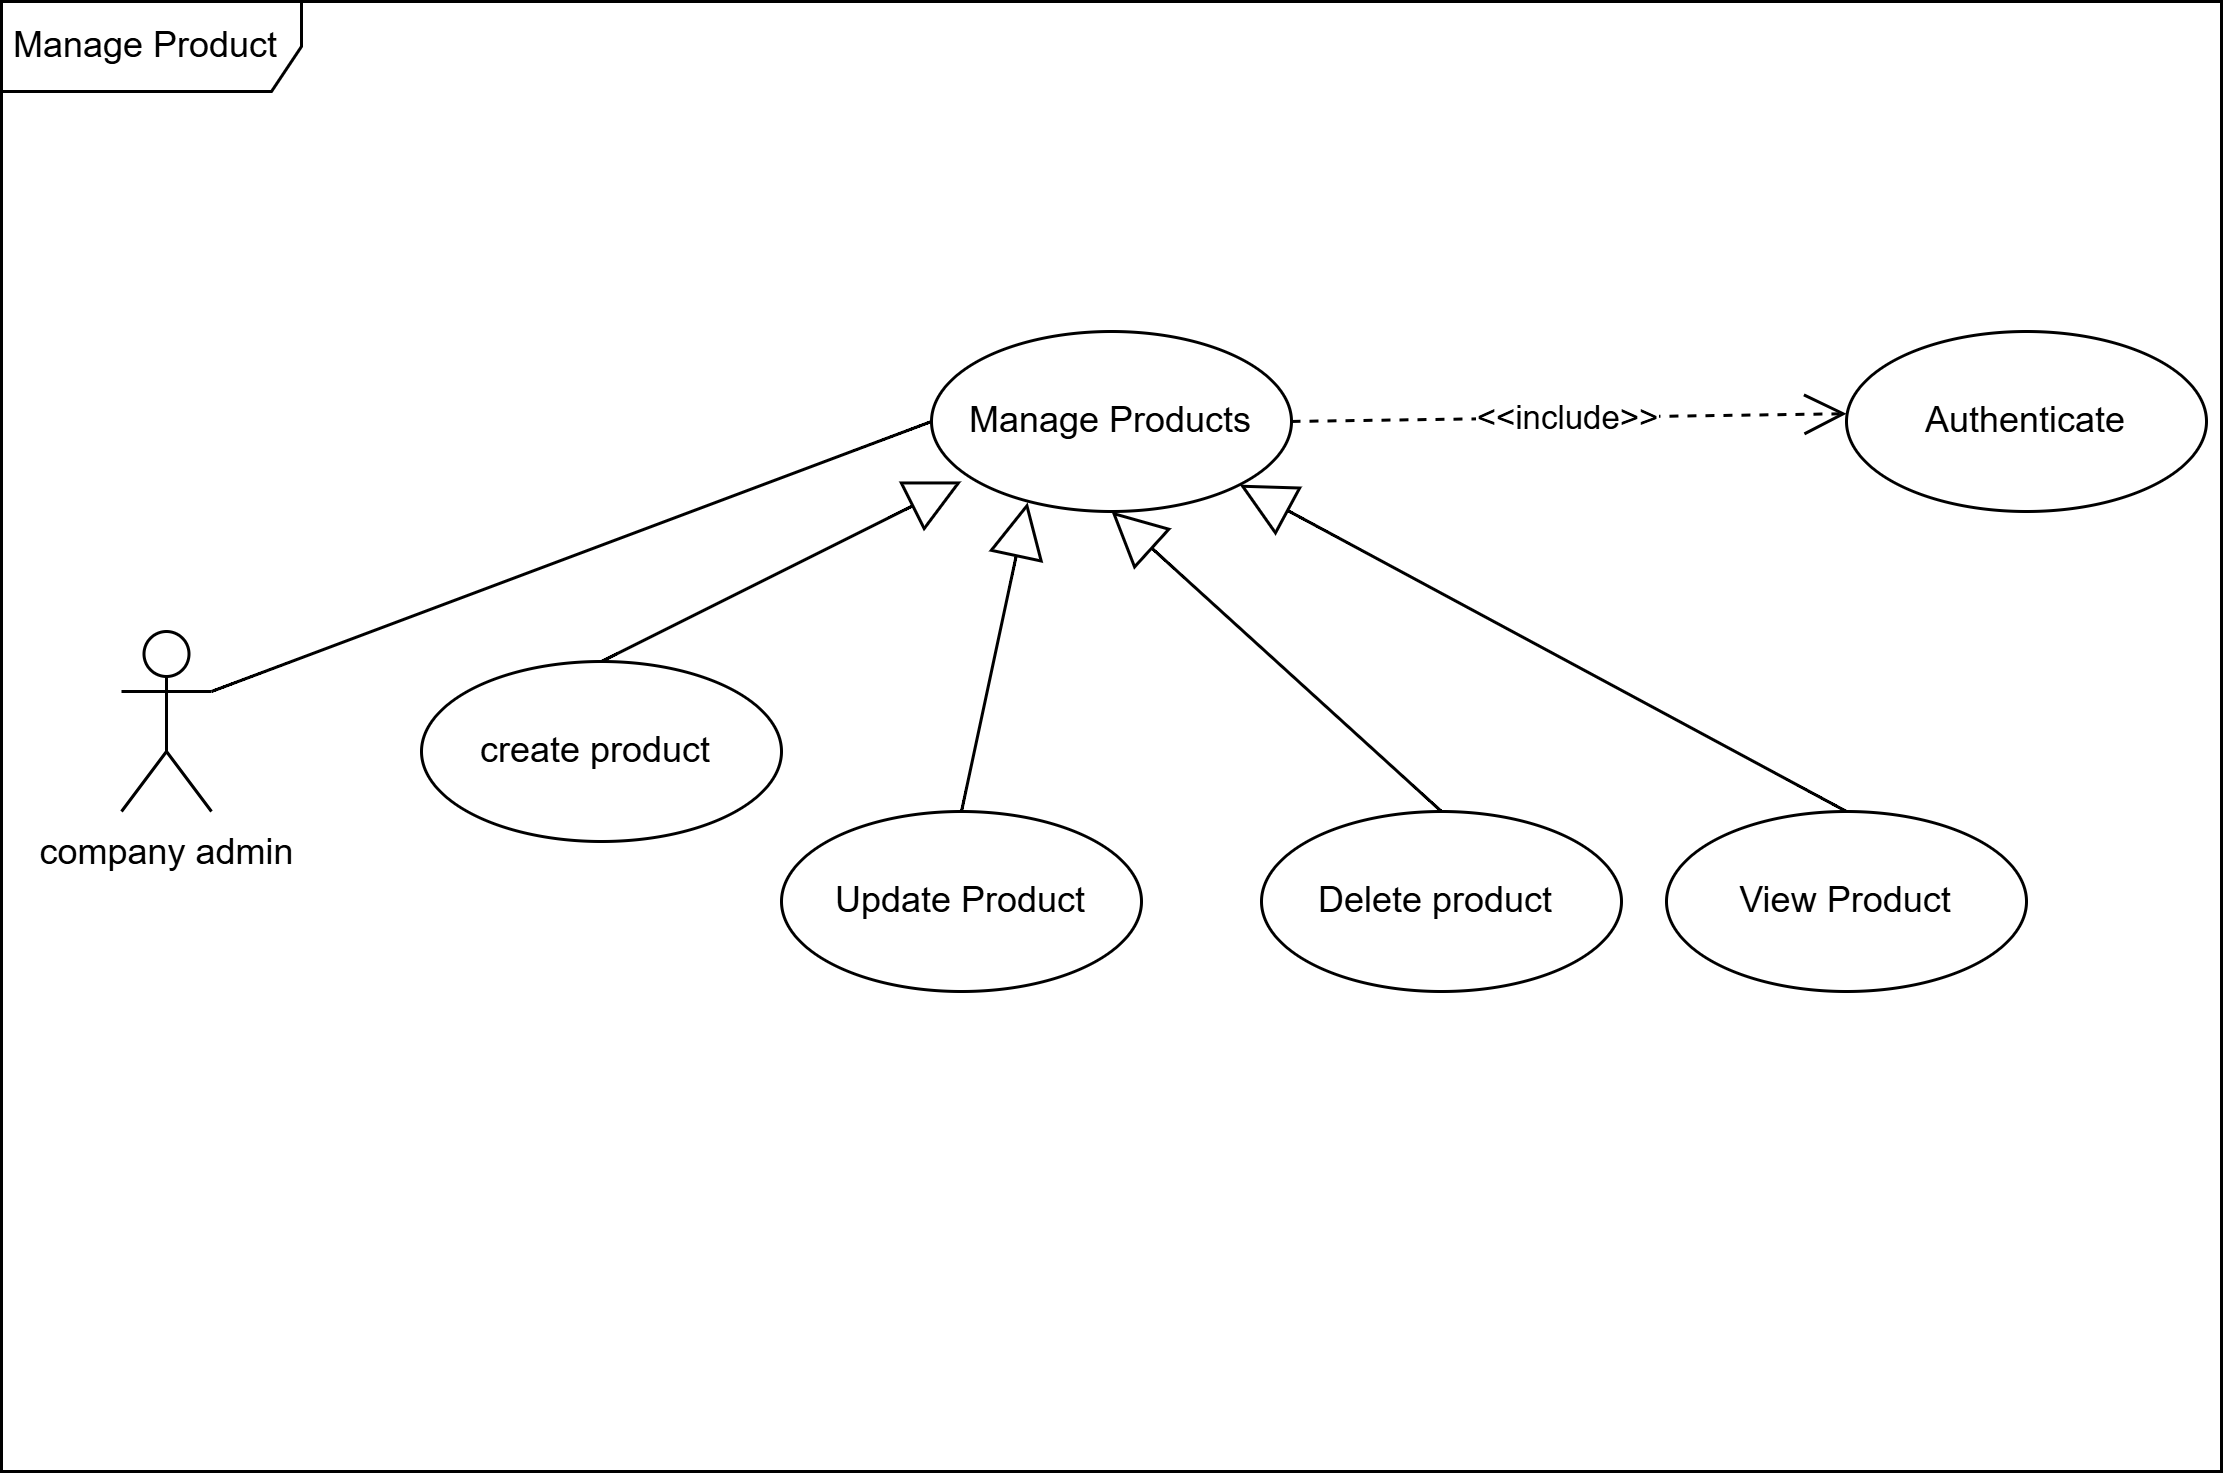

The diagram above was exported from draw.io. Its source (the exported page's mxGraphModel, read from the mxfile embedded in the PNG):
<mxGraphModel dx="1097" dy="496" grid="1" gridSize="10" guides="1" tooltips="1" connect="1" arrows="0" fold="1" page="1" pageScale="1" pageWidth="850" pageHeight="1100" math="0" shadow="0">
  <root>
    <mxCell id="0" />
    <mxCell id="1" parent="0" />
    <mxCell id="H_pHigZ3JYLvGj6lXoxQ-145" parent="1" style="shape=umlFrame;whiteSpace=wrap;html=1;pointerEvents=0;width=100;height=30;" value="Manage Product&amp;nbsp;" vertex="1">
      <mxGeometry height="490" width="740" x="750" y="910" as="geometry" />
    </mxCell>
    <mxCell id="H_pHigZ3JYLvGj6lXoxQ-146" parent="1" style="shape=umlActor;verticalLabelPosition=bottom;verticalAlign=top;html=1;outlineConnect=0;" value="company admin" vertex="1">
      <mxGeometry height="60" width="30" x="790" y="1120" as="geometry" />
    </mxCell>
    <mxCell id="H_pHigZ3JYLvGj6lXoxQ-147" parent="1" style="ellipse;whiteSpace=wrap;html=1;" value="Manage Products" vertex="1">
      <mxGeometry height="60" width="120" x="1060" y="1020" as="geometry" />
    </mxCell>
    <mxCell id="H_pHigZ3JYLvGj6lXoxQ-148" edge="1" parent="1" source="H_pHigZ3JYLvGj6lXoxQ-147" style="endArrow=open;endSize=12;dashed=1;html=1;rounded=0;exitX=1;exitY=0.5;exitDx=0;exitDy=0;" value="&amp;lt;&amp;lt;include&amp;gt;&amp;gt;">
      <mxGeometry relative="1" width="160" as="geometry">
        <mxPoint x="1075" y="1210" as="sourcePoint" />
        <mxPoint x="1365.0055524709032" y="1047.4081254933953" as="targetPoint" />
      </mxGeometry>
    </mxCell>
    <mxCell id="H_pHigZ3JYLvGj6lXoxQ-154" parent="1" style="ellipse;whiteSpace=wrap;html=1;" value="create product&amp;nbsp;" vertex="1">
      <mxGeometry height="60" width="120" x="890" y="1130" as="geometry" />
    </mxCell>
    <mxCell id="H_pHigZ3JYLvGj6lXoxQ-155" parent="1" style="ellipse;whiteSpace=wrap;html=1;" value="Update Product" vertex="1">
      <mxGeometry height="60" width="120" x="1010" y="1180" as="geometry" />
    </mxCell>
    <mxCell id="H_pHigZ3JYLvGj6lXoxQ-156" parent="1" style="ellipse;whiteSpace=wrap;html=1;" value="Delete product&amp;nbsp;" vertex="1">
      <mxGeometry height="60" width="120" x="1170" y="1180" as="geometry" />
    </mxCell>
    <mxCell id="H_pHigZ3JYLvGj6lXoxQ-157" parent="1" style="ellipse;whiteSpace=wrap;html=1;" value="View Product" vertex="1">
      <mxGeometry height="60" width="120" x="1305" y="1180" as="geometry" />
    </mxCell>
    <mxCell id="H_pHigZ3JYLvGj6lXoxQ-158" edge="1" parent="1" source="H_pHigZ3JYLvGj6lXoxQ-154" style="endArrow=block;endSize=16;endFill=0;html=1;rounded=0;fontSize=12;curved=1;exitX=0.5;exitY=0;exitDx=0;exitDy=0;entryX=0.083;entryY=0.833;entryDx=0;entryDy=0;entryPerimeter=0;" target="H_pHigZ3JYLvGj6lXoxQ-147" value="">
      <mxGeometry relative="1" width="160" as="geometry">
        <mxPoint x="1030" y="1190" as="sourcePoint" />
        <mxPoint x="1099" y="1078" as="targetPoint" />
      </mxGeometry>
    </mxCell>
    <mxCell id="H_pHigZ3JYLvGj6lXoxQ-159" edge="1" parent="1" source="H_pHigZ3JYLvGj6lXoxQ-155" style="endArrow=block;endSize=16;endFill=0;html=1;rounded=0;fontSize=12;curved=1;exitX=0.5;exitY=0;exitDx=0;exitDy=0;entryX=0.267;entryY=0.95;entryDx=0;entryDy=0;entryPerimeter=0;" target="H_pHigZ3JYLvGj6lXoxQ-147" value="">
      <mxGeometry relative="1" width="160" as="geometry">
        <mxPoint x="1060" y="1307" as="sourcePoint" />
        <mxPoint x="1183" y="1230" as="targetPoint" />
      </mxGeometry>
    </mxCell>
    <mxCell id="H_pHigZ3JYLvGj6lXoxQ-160" edge="1" parent="1" source="H_pHigZ3JYLvGj6lXoxQ-156" style="endArrow=block;endSize=16;endFill=0;html=1;rounded=0;fontSize=12;curved=1;exitX=0.5;exitY=0;exitDx=0;exitDy=0;entryX=0.5;entryY=1;entryDx=0;entryDy=0;" target="H_pHigZ3JYLvGj6lXoxQ-147" value="">
      <mxGeometry relative="1" width="160" as="geometry">
        <mxPoint x="1130" y="1329" as="sourcePoint" />
        <mxPoint x="1150" y="1220" as="targetPoint" />
      </mxGeometry>
    </mxCell>
    <mxCell id="H_pHigZ3JYLvGj6lXoxQ-161" edge="1" parent="1" source="H_pHigZ3JYLvGj6lXoxQ-146" style="endArrow=none;html=1;rounded=0;fontSize=12;startSize=8;endSize=8;curved=1;entryX=0;entryY=0.5;entryDx=0;entryDy=0;exitX=1;exitY=0.3333333333333333;exitDx=0;exitDy=0;exitPerimeter=0;" target="H_pHigZ3JYLvGj6lXoxQ-147" value="">
      <mxGeometry height="50" relative="1" width="50" as="geometry">
        <mxPoint x="850" y="1080" as="sourcePoint" />
        <mxPoint x="900" y="1030" as="targetPoint" />
      </mxGeometry>
    </mxCell>
    <mxCell id="H_pHigZ3JYLvGj6lXoxQ-169" edge="1" parent="1" source="H_pHigZ3JYLvGj6lXoxQ-157" style="endArrow=block;endSize=16;endFill=0;html=1;rounded=0;fontSize=12;curved=1;exitX=0.5;exitY=0;exitDx=0;exitDy=0;entryX=1;entryY=1;entryDx=0;entryDy=0;" target="H_pHigZ3JYLvGj6lXoxQ-147" value="">
      <mxGeometry relative="1" width="160" as="geometry">
        <mxPoint x="1290" y="1240" as="sourcePoint" />
        <mxPoint x="1180" y="1140" as="targetPoint" />
      </mxGeometry>
    </mxCell>
    <mxCell id="H_pHigZ3JYLvGj6lXoxQ-172" parent="1" style="ellipse;whiteSpace=wrap;html=1;" value="Authenticate" vertex="1">
      <mxGeometry height="60" width="120" x="1365" y="1020" as="geometry" />
    </mxCell>
  </root>
</mxGraphModel>